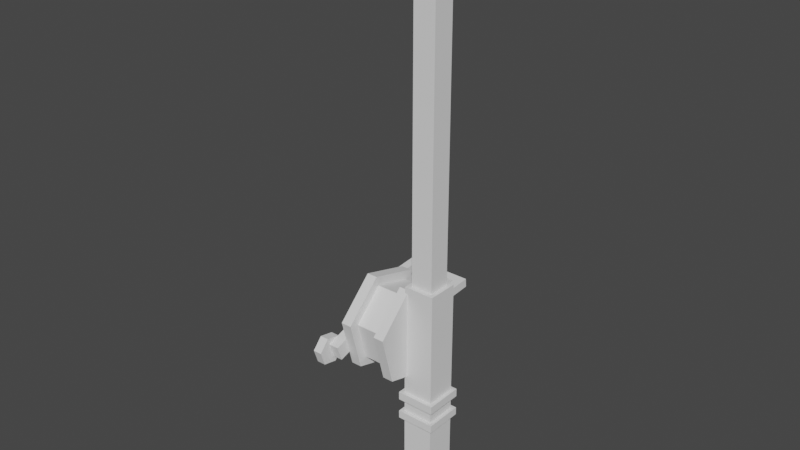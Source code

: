 # Source: fishingRod.blend  (saved by Blender 2.93.21; exported with 4.5.12 LTS)
import bpy
from mathutils import Matrix  # noqa: F401  (used for matrix-valued properties, if any)

bpy.ops.wm.read_factory_settings(use_empty=True)
scene = bpy.context.scene
scene.name = 'Scene'

# ---- collections
col_collection = bpy.data.collections.new('Collection'); scene.collection.children.link(col_collection)

# ---- world
world_world = bpy.data.worlds.new('World'); scene.world = world_world
world_world.use_nodes = True; world_world.node_tree.nodes.clear()
_N = world_world.node_tree.nodes; _L = world_world.node_tree.links
n0 = _N.new('ShaderNodeOutputWorld'); n0.name = 'World Output'; n0.location = (300, 300)
n1 = _N.new('ShaderNodeBackground'); n1.name = 'Background'; n1.location = (10, 300)
n1.inputs[0].default_value = (0.05088, 0.05088, 0.05088, 1.0)
_L.new(n1.outputs[0], n0.inputs[0])
n0.is_active_output = True
world_world.color = (0.05088, 0.05088, 0.05088)
world_world.use_sun_shadow = False
world_world.sun_shadow_jitter_overblur = 0.0

# ---- meshes
me_cube_001 = bpy.data.meshes.new('Cube.001')
me_cube_001.from_pydata([(-0.1011, -0.1011, -0.1011), (-0.07215, -0.07215, 1.459), (-0.1011, 0.1011, -0.1011), (-0.07215, 0.07215, 1.459), (0.1011, -0.1011, -0.1011), (0.07215, -0.07215, 1.459), (0.1011, 0.1011, -0.1011), (0.07215, 0.07215, 1.459), (-0.1011, -0.1011, 1.459), (-0.1011, 0.1011, 1.459), (0.1011, 0.1011, 1.459), (0.1011, -0.1011, 1.459), (-0.07215, -0.07215, 3.705), (-0.07215, 0.07215, 3.705), (0.07215, 0.07215, 3.705), (0.07215, -0.07215, 3.705), (-0.1011, -0.1011, 0.5252), (-0.1011, -0.1011, 0.5763), (-0.1011, -0.1011, 0.6623), (-0.1011, -0.1011, 0.7162), (-0.1011, 0.1011, 0.7162), (-0.1011, 0.1011, 0.6623), (-0.1011, 0.1011, 0.5763), (-0.1011, 0.1011, 0.5252), (0.1011, 0.1011, 0.7162), (0.1011, 0.1011, 0.6623), (0.1011, 0.1011, 0.5763), (0.1011, 0.1011, 0.5252), (0.1011, -0.1011, 0.7162), (0.1011, -0.1011, 0.6623), (0.1011, -0.1011, 0.5763), (0.1011, -0.1011, 0.5252), (-0.1255, -0.1255, 0.5252), (-0.1255, -0.1255, 0.5763), (-0.1255, -0.1255, 0.6623), (-0.1255, -0.1255, 0.7162), (-0.1255, 0.1255, 0.7162), (-0.1255, 0.1255, 0.6623), (-0.1255, 0.1255, 0.5763), (-0.1255, 0.1255, 0.5252), (0.1255, 0.1255, 0.7162), (0.1255, 0.1255, 0.6623), (0.1255, 0.1255, 0.5763), (0.1255, 0.1255, 0.5252), (0.1255, -0.1255, 0.7162), (0.1255, -0.1255, 0.6623), (0.1255, -0.1255, 0.5763), (0.1255, -0.1255, 0.5252)], [], [(19, 8, 9, 20), (20, 9, 10, 24), (24, 10, 11, 28), (28, 11, 8, 19), (2, 6, 4, 0), (5, 7, 14, 15), (1, 3, 9, 8), (3, 7, 10, 9), (7, 5, 11, 10), (5, 1, 8, 11), (14, 13, 12, 15), (3, 1, 12, 13), (1, 5, 15, 12), (7, 3, 13, 14), (4, 31, 16, 0), (25, 21, 37, 41), (30, 29, 18, 17), (18, 29, 45, 34), (6, 27, 31, 4), (22, 26, 42, 38), (26, 25, 29, 30), (30, 17, 33, 46), (2, 23, 27, 6), (27, 23, 39, 43), (22, 21, 25, 26), (19, 20, 36, 35), (0, 16, 23, 2), (16, 31, 47, 32), (17, 18, 21, 22), (24, 28, 44, 40), (47, 46, 33, 32), (45, 44, 35, 34), (43, 42, 46, 47), (41, 40, 44, 45), (39, 38, 42, 43), (37, 36, 40, 41), (32, 33, 38, 39), (34, 35, 36, 37), (28, 19, 35, 44), (20, 24, 40, 36), (31, 27, 43, 47), (23, 16, 32, 39), (26, 30, 46, 42), (17, 22, 38, 33), (29, 25, 41, 45), (21, 18, 34, 37)])
_uv = me_cube_001.uv_layers.new(name='UVMap')
_uv.uv.foreach_set('vector', [0.5711, 0.0, 0.625, 0.0, 0.625, 0.25, 0.5711, 0.25, 0.5711, 0.25, 0.625, 0.25, 0.625, 0.5, 0.5711, 0.5, 0.5711, 0.5, 0.625, 0.5, 0.625, 0.75, 0.5711, 0.75, 0.5711, 0.75, 0.625, 0.75, 0.625, 1.0, 0.5711, 1.0, 0.125, 0.5, 0.375, 0.5, 0.375, 0.75, 0.125, 0.75, 0.675, 0.7, 0.675, 0.55, 0.675, 0.55, 0.675, 0.7, 0.825, 0.7, 0.825, 0.55, 0.875, 0.5, 0.875, 0.75, 0.825, 0.55, 0.675, 0.55, 0.625, 0.5, 0.875, 0.5, 0.675, 0.55, 0.675, 0.7, 0.625, 0.75, 0.625, 0.5, 0.675, 0.7, 0.825, 0.7, 0.875, 0.75, 0.625, 0.75, 0.675, 0.55, 0.825, 0.55, 0.825, 0.7, 0.675, 0.7, 0.825, 0.55, 0.825, 0.7, 0.825, 0.7, 0.825, 0.55, 0.825, 0.7, 0.675, 0.7, 0.675, 0.7, 0.825, 0.7, 0.675, 0.55, 0.825, 0.55, 0.825, 0.55, 0.675, 0.55, 0.375, 0.75, 0.4211, 0.75, 0.4211, 1.0, 0.375, 1.0, 0.5211, 0.5, 0.5211, 0.25, 0.5211, 0.25, 0.5211, 0.5, 0.4711, 0.75, 0.5211, 0.75, 0.5211, 1.0, 0.4711, 1.0, 0.5211, 1.0, 0.5211, 0.75, 0.5211, 0.75, 0.5211, 1.0, 0.375, 0.5, 0.4211, 0.5, 0.4211, 0.75, 0.375, 0.75, 0.4711, 0.25, 0.4711, 0.5, 0.4711, 0.5, 0.4711, 0.25, 0.4711, 0.5, 0.5211, 0.5, 0.5211, 0.75, 0.4711, 0.75, 0.4711, 0.75, 0.4711, 1.0, 0.4711, 1.0, 0.4711, 0.75, 0.375, 0.25, 0.4211, 0.25, 0.4211, 0.5, 0.375, 0.5, 0.4211, 0.5, 0.4211, 0.25, 0.4211, 0.25, 0.4211, 0.5, 0.4711, 0.25, 0.5211, 0.25, 0.5211, 0.5, 0.4711, 0.5, 0.5711, 0.0, 0.5711, 0.25, 0.5711, 0.25, 0.5711, 0.0, 0.375, 0.0, 0.4211, 0.0, 0.4211, 0.25, 0.375, 0.25, 0.4211, 1.0, 0.4211, 0.75, 0.4211, 0.75, 0.4211, 1.0, 0.4711, 0.0, 0.5211, 0.0, 0.5211, 0.25, 0.4711, 0.25, 0.5711, 0.5, 0.5711, 0.75, 0.5711, 0.75, 0.5711, 0.5, 0.4211, 0.75, 0.4711, 0.75, 0.4711, 1.0, 0.4211, 1.0, 0.5211, 0.75, 0.5711, 0.75, 0.5711, 1.0, 0.5211, 1.0, 0.4211, 0.5, 0.4711, 0.5, 0.4711, 0.75, 0.4211, 0.75, 0.5211, 0.5, 0.5711, 0.5, 0.5711, 0.75, 0.5211, 0.75, 0.4211, 0.25, 0.4711, 0.25, 0.4711, 0.5, 0.4211, 0.5, 0.5211, 0.25, 0.5711, 0.25, 0.5711, 0.5, 0.5211, 0.5, 0.4211, 0.0, 0.4711, 0.0, 0.4711, 0.25, 0.4211, 0.25, 0.5211, 0.0, 0.5711, 0.0, 0.5711, 0.25, 0.5211, 0.25, 0.5711, 0.75, 0.5711, 1.0, 0.5711, 1.0, 0.5711, 0.75, 0.5711, 0.25, 0.5711, 0.5, 0.5711, 0.5, 0.5711, 0.25, 0.4211, 0.75, 0.4211, 0.5, 0.4211, 0.5, 0.4211, 0.75, 0.4211, 0.25, 0.4211, 0.0, 0.4211, 0.0, 0.4211, 0.25, 0.4711, 0.5, 0.4711, 0.75, 0.4711, 0.75, 0.4711, 0.5, 0.4711, 0.0, 0.4711, 0.25, 0.4711, 0.25, 0.4711, 0.0, 0.5211, 0.75, 0.5211, 0.5, 0.5211, 0.5, 0.5211, 0.75, 0.5211, 0.25, 0.5211, 0.0, 0.5211, 0.0, 0.5211, 0.25])
me_cube_001.use_remesh_fix_poles = True
me_cube_001.use_remesh_preserve_attributes = False
me_cube_001.update()
me_cylinder = bpy.data.meshes.new('Cylinder')
me_cylinder.from_pydata([(-7.132e-09, 0.3041, -0.1123), (0.0, 0.38, 0.25), (0.2634, 0.1521, -0.1123), (0.3291, 0.19, 0.25), (0.2634, -0.1521, -0.1123), (0.3291, -0.19, 0.25), (-3.383e-08, -0.3041, -0.1123), (-3.322e-08, -0.38, 0.25), (-0.2634, -0.1521, -0.1123), (-0.3291, -0.19, 0.25), (-0.2634, 0.1521, -0.1123), (-0.3291, 0.19, 0.25), (8.76e-09, 0.38, -0.03382), (6.758e-09, 0.38, 0.1715), (0.3291, 0.19, 0.1715), (0.3291, 0.19, -0.03382), (0.3291, -0.19, 0.1715), (0.3291, -0.19, -0.03382), (-4.911e-08, -0.38, 0.1715), (-4.711e-08, -0.38, -0.03382), (-0.3291, -0.19, 0.1715), (-0.3291, -0.19, -0.03382), (-0.3291, 0.19, 0.1715), (-0.3291, 0.19, -0.03382), (7.079e-09, 0.3033, -0.03382), (8.439e-09, 0.3033, 0.1715), (0.2626, 0.1516, 0.1715), (0.2626, 0.1516, -0.03382), (0.2626, -0.1516, 0.1715), (0.2626, -0.1516, -0.03382), (-3.903e-08, -0.3033, 0.1715), (-4.039e-08, -0.3033, -0.03382), (-0.2626, -0.1516, 0.1715), (-0.2626, -0.1516, -0.03382), (-0.2626, 0.1516, 0.1715), (-0.2626, 0.1516, -0.03382), (-7.132e-09, 0.38, -0.1123), (0.3291, 0.19, -0.1123), (0.3291, -0.19, -0.1123), (-4.035e-08, -0.38, -0.1123), (-0.3291, -0.19, -0.1123), (-0.3291, 0.19, -0.1123)], [], [(13, 1, 3, 14), (14, 3, 5, 16), (16, 5, 7, 18), (18, 7, 9, 20), (3, 1, 11, 9, 7, 5), (20, 9, 11, 22), (22, 11, 1, 13), (0, 2, 4, 6, 8, 10), (41, 23, 12, 36), (23, 21, 33, 35), (40, 21, 23, 41), (18, 20, 32, 30), (39, 19, 21, 40), (17, 15, 27, 29), (38, 17, 19, 39), (22, 13, 25, 34), (37, 15, 17, 38), (13, 14, 26, 25), (36, 12, 15, 37), (21, 19, 31, 33), (35, 34, 25, 24), (33, 32, 34, 35), (31, 30, 32, 33), (29, 28, 30, 31), (27, 26, 28, 29), (24, 25, 26, 27), (14, 16, 28, 26), (19, 17, 29, 31), (20, 22, 34, 32), (15, 12, 24, 27), (12, 23, 35, 24), (16, 18, 30, 28), (2, 0, 36, 37), (4, 2, 37, 38), (6, 4, 38, 39), (8, 6, 39, 40), (10, 8, 40, 41), (0, 10, 41, 36)])
_uv = me_cylinder.uv_layers.new(name='UVMap')
_uv.uv.foreach_set('vector', [1.0, 0.8333, 1.0, 1.0, 0.8333, 1.0, 0.8333, 0.8333, 0.8333, 0.8333, 0.8333, 1.0, 0.6667, 1.0, 0.6667, 0.8333, 0.6667, 0.8333, 0.6667, 1.0, 0.5, 1.0, 0.5, 0.8333, 0.5, 0.8333, 0.5, 1.0, 0.3333, 1.0, 0.3333, 0.8333, 0.4578, 0.37, 0.25, 0.49, 0.04215, 0.37, 0.04215, 0.13, 0.25, 0.01, 0.4578, 0.13, 0.3333, 0.8333, 0.3333, 1.0, 0.1667, 1.0, 0.1667, 0.8333, 0.1667, 0.8333, 0.1667, 1.0, -8.941e-08, 1.0, -8.941e-08, 0.8333, 0.75, 0.4421, 0.9164, 0.346, 0.9164, 0.154, 0.75, 0.05791, 0.5836, 0.154, 0.5836, 0.346, 0.1667, 0.5, 0.1667, 0.6667, -8.941e-08, 0.6667, -8.941e-08, 0.5, 0.1667, 0.6667, 0.3333, 0.6667, 0.3333, 0.6667, 0.1667, 0.6667, 0.3333, 0.5, 0.3333, 0.6667, 0.1667, 0.6667, 0.1667, 0.5, 0.5, 0.8333, 0.3333, 0.8333, 0.3333, 0.8333, 0.5, 0.8333, 0.5, 0.5, 0.5, 0.6667, 0.3333, 0.6667, 0.3333, 0.5, 0.6667, 0.6667, 0.8333, 0.6667, 0.8333, 0.6667, 0.6667, 0.6667, 0.6667, 0.5, 0.6667, 0.6667, 0.5, 0.6667, 0.5, 0.5, 0.1667, 0.8333, -8.941e-08, 0.8333, -8.941e-08, 0.8333, 0.1667, 0.8333, 0.8333, 0.5, 0.8333, 0.6667, 0.6667, 0.6667, 0.6667, 0.5, 1.0, 0.8333, 0.8333, 0.8333, 0.8333, 0.8333, 1.0, 0.8333, 1.0, 0.5, 1.0, 0.6667, 0.8333, 0.6667, 0.8333, 0.5, 0.3333, 0.6667, 0.5, 0.6667, 0.5, 0.6667, 0.3333, 0.6667, 0.1667, 0.6667, 0.1667, 0.8333, -8.941e-08, 0.8333, -8.941e-08, 0.6667, 0.3333, 0.6667, 0.3333, 0.8333, 0.1667, 0.8333, 0.1667, 0.6667, 0.5, 0.6667, 0.5, 0.8333, 0.3333, 0.8333, 0.3333, 0.6667, 0.6667, 0.6667, 0.6667, 0.8333, 0.5, 0.8333, 0.5, 0.6667, 0.8333, 0.6667, 0.8333, 0.8333, 0.6667, 0.8333, 0.6667, 0.6667, 1.0, 0.6667, 1.0, 0.8333, 0.8333, 0.8333, 0.8333, 0.6667, 0.8333, 0.8333, 0.6667, 0.8333, 0.6667, 0.8333, 0.8333, 0.8333, 0.5, 0.6667, 0.6667, 0.6667, 0.6667, 0.6667, 0.5, 0.6667, 0.3333, 0.8333, 0.1667, 0.8333, 0.1667, 0.8333, 0.3333, 0.8333, 0.8333, 0.6667, 1.0, 0.6667, 1.0, 0.6667, 0.8333, 0.6667, -8.941e-08, 0.6667, 0.1667, 0.6667, 0.1667, 0.6667, -8.941e-08, 0.6667, 0.6667, 0.8333, 0.5, 0.8333, 0.5, 0.8333, 0.6667, 0.8333, 0.9164, 0.346, 0.75, 0.4421, 0.75, 0.49, 0.9578, 0.37, 0.9164, 0.154, 0.9164, 0.346, 0.9578, 0.37, 0.9578, 0.13, 0.75, 0.05791, 0.9164, 0.154, 0.9578, 0.13, 0.75, 0.01, 0.5836, 0.154, 0.75, 0.05791, 0.75, 0.01, 0.5422, 0.13, 0.5836, 0.346, 0.5836, 0.154, 0.5422, 0.13, 0.5422, 0.37, 0.75, 0.4421, 0.5836, 0.346, 0.5422, 0.37, 0.75, 0.49])
me_cylinder.use_remesh_fix_poles = True
me_cylinder.use_remesh_preserve_attributes = False
me_cylinder.update()
me_cube_002 = bpy.data.meshes.new('Cube.002')
me_cube_002.from_pydata([(-1.0, -1.0, -1.0), (-1.0, -1.0, 1.0), (-1.0, 4.344, -0.9691), (-1.0, 4.344, 1.031), (1.0, -1.0, -1.0), (1.0, -1.0, 1.0), (1.0, 4.344, -0.9691), (1.0, 4.344, 1.031), (-1.0, 6.463, 1.031), (-1.0, 6.463, -0.9691), (1.0, 6.463, -0.9691), (1.0, 6.463, 1.031), (12.56, 4.344, 1.031), (12.56, 4.344, -0.9691), (12.56, 6.463, 1.031), (12.56, 6.463, -0.9691), (14.49, 4.344, 1.031), (14.49, 4.344, -0.9691), (14.49, 6.463, 1.031), (14.49, 6.463, -0.9691), (12.56, -1.0, 1.031), (12.56, -1.0, -0.9691), (14.49, -1.0, 1.031), (14.49, -1.0, -0.9691)], [], [(0, 1, 3, 2), (3, 7, 11, 8), (6, 7, 5, 4), (4, 5, 1, 0), (2, 6, 4, 0), (7, 3, 1, 5), (9, 8, 11, 10), (2, 3, 8, 9), (11, 7, 12, 14), (6, 2, 9, 10), (12, 13, 21, 20), (6, 10, 15, 13), (7, 6, 13, 12), (10, 11, 14, 15), (16, 17, 19, 18), (13, 15, 19, 17), (15, 14, 18, 19), (14, 12, 16, 18), (20, 21, 23, 22), (13, 17, 23, 21), (17, 16, 22, 23), (16, 12, 20, 22)])
_uv = me_cube_002.uv_layers.new(name='UVMap')
_uv.uv.foreach_set('vector', [0.375, 0.0, 0.625, 0.0, 0.625, 0.25, 0.375, 0.25, 0.875, 0.5, 0.625, 0.5, 0.625, 0.5, 0.875, 0.5, 0.375, 0.5, 0.625, 0.5, 0.625, 0.75, 0.375, 0.75, 0.375, 0.75, 0.625, 0.75, 0.625, 1.0, 0.375, 1.0, 0.125, 0.5, 0.375, 0.5, 0.375, 0.75, 0.125, 0.75, 0.625, 0.5, 0.875, 0.5, 0.875, 0.75, 0.625, 0.75, 0.375, 0.25, 0.625, 0.25, 0.625, 0.5, 0.375, 0.5, 0.375, 0.25, 0.625, 0.25, 0.625, 0.25, 0.375, 0.25, 0.625, 0.5, 0.625, 0.5, 0.625, 0.5, 0.625, 0.5, 0.375, 0.5, 0.125, 0.5, 0.125, 0.5, 0.375, 0.5, 0.625, 0.5, 0.375, 0.5, 0.375, 0.5, 0.625, 0.5, 0.375, 0.5, 0.375, 0.5, 0.375, 0.5, 0.375, 0.5, 0.625, 0.5, 0.375, 0.5, 0.375, 0.5, 0.625, 0.5, 0.375, 0.5, 0.625, 0.5, 0.625, 0.5, 0.375, 0.5, 0.625, 0.5, 0.375, 0.5, 0.375, 0.5, 0.625, 0.5, 0.375, 0.5, 0.375, 0.5, 0.375, 0.5, 0.375, 0.5, 0.375, 0.5, 0.625, 0.5, 0.625, 0.5, 0.375, 0.5, 0.625, 0.5, 0.625, 0.5, 0.625, 0.5, 0.625, 0.5, 0.625, 0.5, 0.375, 0.5, 0.375, 0.5, 0.625, 0.5, 0.375, 0.5, 0.375, 0.5, 0.375, 0.5, 0.375, 0.5, 0.375, 0.5, 0.625, 0.5, 0.625, 0.5, 0.375, 0.5, 0.625, 0.5, 0.625, 0.5, 0.625, 0.5, 0.625, 0.5])
me_cube_002.use_remesh_fix_poles = True
me_cube_002.use_remesh_preserve_attributes = False
me_cube_002.update()
me_cube_003 = bpy.data.meshes.new('Cube.003')
me_cube_003.from_pydata([(-0.2677, -6.602, -1.0), (-0.2677, -6.602, 1.0), (-0.2677, 1.0, -1.0), (-0.2677, 1.0, 1.0), (1.0, -6.602, -1.0), (1.0, -6.602, 1.0), (1.0, 1.0, -1.0), (1.0, 1.0, 1.0)], [], [(0, 1, 3, 2), (2, 3, 7, 6), (6, 7, 5, 4), (4, 5, 1, 0), (2, 6, 4, 0), (7, 3, 1, 5)])
_uv = me_cube_003.uv_layers.new(name='UVMap')
_uv.uv.foreach_set('vector', [0.375, 0.0, 0.625, 0.0, 0.625, 0.25, 0.375, 0.25, 0.375, 0.25, 0.625, 0.25, 0.625, 0.5, 0.375, 0.5, 0.375, 0.5, 0.625, 0.5, 0.625, 0.75, 0.375, 0.75, 0.375, 0.75, 0.625, 0.75, 0.625, 1.0, 0.375, 1.0, 0.125, 0.5, 0.375, 0.5, 0.375, 0.75, 0.125, 0.75, 0.625, 0.5, 0.875, 0.5, 0.875, 0.75, 0.625, 0.75])
me_cube_003.use_remesh_fix_poles = True
me_cube_003.use_remesh_preserve_attributes = False
me_cube_003.update()
me_cylinder_001 = bpy.data.meshes.new('Cylinder.001')
me_cylinder_001.from_pydata([(2.708e-09, 0.18, -0.0362), (0.0, 0.18, 0.07), (0.1559, 0.09, -0.0362), (0.1559, 0.09, 0.07), (0.1559, -0.09, -0.0362), (0.1559, -0.09, 0.07), (-1.303e-08, -0.18, -0.0362), (-1.574e-08, -0.18, 0.07), (-0.1559, -0.09, -0.0362), (-0.1559, -0.09, 0.07), (-0.1559, 0.09, -0.0362), (-0.1559, 0.09, 0.07)], [], [(0, 1, 3, 2), (2, 3, 5, 4), (4, 5, 7, 6), (6, 7, 9, 8), (3, 1, 11, 9, 7, 5), (8, 9, 11, 10), (10, 11, 1, 0), (0, 2, 4, 6, 8, 10)])
_uv = me_cylinder_001.uv_layers.new(name='UVMap')
_uv.uv.foreach_set('vector', [1.0, 0.5, 1.0, 1.0, 0.8333, 1.0, 0.8333, 0.5, 0.8333, 0.5, 0.8333, 1.0, 0.6667, 1.0, 0.6667, 0.5, 0.6667, 0.5, 0.6667, 1.0, 0.5, 1.0, 0.5, 0.5, 0.5, 0.5, 0.5, 1.0, 0.3333, 1.0, 0.3333, 0.5, 0.4578, 0.37, 0.25, 0.49, 0.04215, 0.37, 0.04215, 0.13, 0.25, 0.01, 0.4578, 0.13, 0.3333, 0.5, 0.3333, 1.0, 0.1667, 1.0, 0.1667, 0.5, 0.1667, 0.5, 0.1667, 1.0, -8.941e-08, 1.0, -8.941e-08, 0.5, 0.75, 0.49, 0.9578, 0.37, 0.9578, 0.13, 0.75, 0.01, 0.5422, 0.13, 0.5422, 0.37])
me_cylinder_001.use_remesh_fix_poles = True
me_cylinder_001.use_remesh_preserve_attributes = False
me_cylinder_001.update()

# ---- objects
ob_cube = bpy.data.objects.new('Cube', me_cube_001)
ob_empty = bpy.data.objects.new('Empty', None)
ob_cylinder = bpy.data.objects.new('Cylinder', me_cylinder)
ob_cube_001 = bpy.data.objects.new('Cube.001', me_cube_002)
ob_cube_002 = bpy.data.objects.new('Cube.002', me_cube_003)
ob_cylinder_001 = bpy.data.objects.new('Cylinder.001', me_cylinder_001)

# ---- transforms, parenting, visibility, modifiers, constraints
ob_cube.location = (0.0, 0.0, 0.02638)
ob_cube.scale = (1.195, 1.195, 1.195)
ob_empty.location = (0.0, 0.0, 2.193)
ob_empty.rotation_euler = (-0.0, -1.571, 0.0)
ob_empty.empty_display_type = 'IMAGE'
ob_empty.empty_display_size = 5.0
ob_empty.empty_image_depth = 'FRONT'
ob_empty.use_empty_image_alpha = True
ob_empty.color = (1.0, 1.0, 1.0, 0.5074)
ob_cylinder.location = (-0.3645, 0.0, 1.35)
ob_cylinder.rotation_euler = (1.571, 1.84, 1.571)
ob_cylinder.scale = (1.054, 1.054, 1.054)
ob_cube_001.location = (-0.5159, 0.2724, 1.548)
ob_cube_001.rotation_euler = (0.07188, -0.0, 0.0)
ob_cube_001.scale = (0.03302, 0.03302, 0.03302)
ob_cube_002.location = (-0.5456, -0.02484, 1.34)
ob_cube_002.rotation_euler = (0.3229, -7.045e-17, -1.147e-17)
ob_cube_002.scale = (0.06273, 0.06273, 0.06273)
ob_cylinder_001.location = (-0.6074, -0.4161, 1.209)
ob_cylinder_001.rotation_euler = (1.571, 1.772, 1.571)
ob_cylinder_001.scale = (0.6426, 0.6426, 0.6426)

# ---- collection membership
col_collection.objects.link(ob_cube)
col_collection.objects.link(ob_empty)
col_collection.objects.link(ob_cylinder)
col_collection.objects.link(ob_cube_001)
col_collection.objects.link(ob_cube_002)
col_collection.objects.link(ob_cylinder_001)

# ---- scene / render settings (as saved in the file)
scene.frame_start = 1; scene.frame_end = 250; scene.frame_set(1)
scene.render.engine = 'BLENDER_EEVEE_NEXT'
scene.cycles.use_denoising = False
scene.cycles.samples = 128
scene.cycles.sampling_pattern = 'TABULATED_SOBOL'
scene.cycles.use_adaptive_sampling = False
scene.cycles.use_light_tree = False
scene.view_settings.view_transform = 'Filmic'
bpy.context.view_layer.update()

# ---- added for rendering (the .blend has no active camera and no usable light): camera, sun
cam_auto = bpy.data.cameras.new('AutoCamera')
cam_auto.lens = 50.0
cam_auto.sensor_width = 36.0
cam_auto.clip_end = 1000.0
ob_auto_camera = bpy.data.objects.new('AutoCamera', cam_auto)
scene.collection.objects.link(ob_auto_camera)
ob_auto_camera.location = (4.13505, -5.28133, 5.67955)
ob_auto_camera.rotation_euler = (1.09748, -7.21219e-08, 0.694738)
scene.camera = ob_auto_camera
light_auto_sun = bpy.data.lights.new('AutoSun', 'SUN')
light_auto_sun.energy = 3.0
light_auto_sun.angle = 0.0523599
ob_auto_sun = bpy.data.objects.new('AutoSun', light_auto_sun)
scene.collection.objects.link(ob_auto_sun)
ob_auto_sun.rotation_euler = (0.872665, 0.174533, 0.523599)
bpy.context.view_layer.update()

